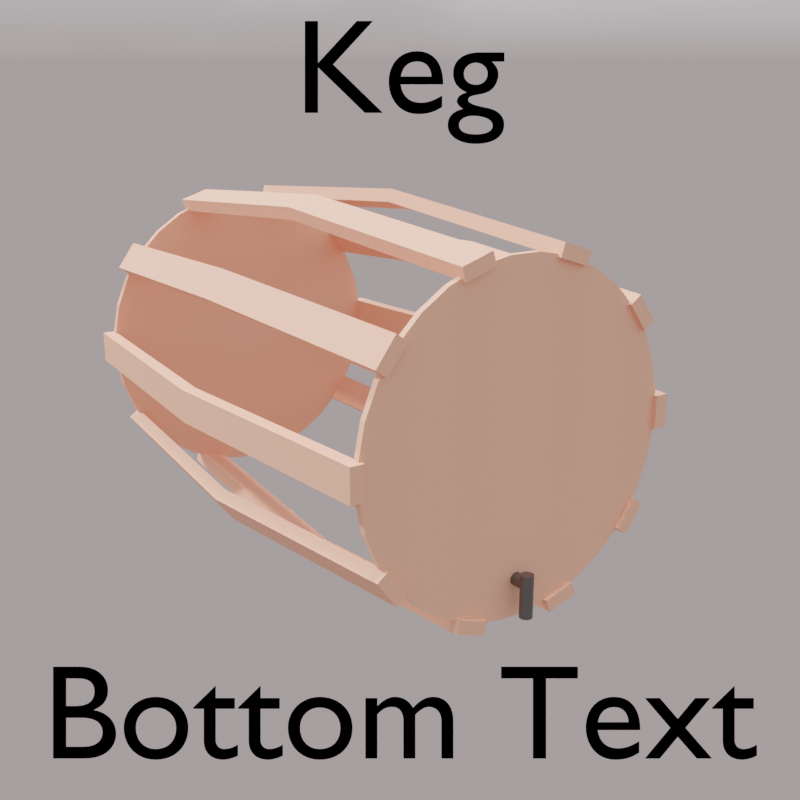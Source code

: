 # Source: Untitled.blend  (saved by Blender 4.4.30; exported with 4.5.12 LTS)
import bpy
from mathutils import Matrix  # noqa: F401  (used for matrix-valued properties, if any)

bpy.ops.wm.read_factory_settings(use_empty=True)
scene = bpy.context.scene
scene.name = 'Scene'

# ---- collections
col_collection = bpy.data.collections.new('Collection'); scene.collection.children.link(col_collection)

# ---- materials (node trees are filled in below, after node groups)
mat_material_001 = bpy.data.materials.new('Material.001')
mat_material_002 = bpy.data.materials.new('Material.002')
mat_material_003 = bpy.data.materials.new('Material.003')

# ---- node groups
ng_geometry_nodes = bpy.data.node_groups.new('Geometry Nodes', 'GeometryNodeTree')
_s = ng_geometry_nodes.interface.new_socket(name='Geometry', in_out='OUTPUT', socket_type='NodeSocketGeometry')
_s = ng_geometry_nodes.interface.new_socket(name='Geometry', in_out='INPUT', socket_type='NodeSocketGeometry')
ng_geometry_nodes.is_modifier = True
_N = ng_geometry_nodes.nodes; _L = ng_geometry_nodes.links
n0 = _N.new('NodeGroupInput'); n0.name = 'Group Input'; n0.location = (-340, 0)
n1 = _N.new('NodeGroupOutput'); n1.name = 'Group Output'; n1.location = (580, 0)
n2 = _N.new('GeometryNodeInstanceOnPoints'); n2.name = 'Instance on Points'; n2.location = (-20, 0)
n3 = _N.new('GeometryNodeCurvePrimitiveCircle'); n3.name = 'Curve Circle'; n3.location = (-920, -200)
n3.inputs[4].default_value = 3.48
n4 = _N.new('GeometryNodeCurveToPoints'); n4.name = 'Curve to Points'; n4.location = (-720, -200)
n5 = _N.new('FunctionNodeRotateRotation'); n5.name = 'Rotate Rotation'; n5.location = (-220, -200)
n5.inputs[1].default_value = (1.571, 1.571, 0.0)
n6 = _N.new('GeometryNodeTransform'); n6.name = 'Transform Geometry'; n6.location = (-420, -100)
n6.inputs[2].default_value = (1.571, 0.0, 0.0)
n7 = _N.new('GeometryNodeRealizeInstances'); n7.name = 'Realize Instances'; n7.location = (280, 0)
_L.new(n7.outputs[0], n1.inputs[0])
_L.new(n0.outputs[0], n2.inputs[2])
_L.new(n6.outputs[0], n2.inputs[0])
_L.new(n3.outputs[0], n4.inputs[0])
_L.new(n5.outputs[0], n2.inputs[5])
_L.new(n4.outputs[3], n5.inputs[0])
_L.new(n4.outputs[0], n6.inputs[0])
_L.new(n2.outputs[0], n7.inputs[0])
n1.is_active_output = True
ng_smooth_by_angle = bpy.data.node_groups.new('Smooth by Angle', 'GeometryNodeTree')
_s = ng_smooth_by_angle.interface.new_socket(name='Mesh', in_out='OUTPUT', socket_type='NodeSocketGeometry')
_s = ng_smooth_by_angle.interface.new_socket(name='Mesh', in_out='INPUT', socket_type='NodeSocketGeometry')
_s = ng_smooth_by_angle.interface.new_socket(name='Angle', in_out='INPUT', socket_type='NodeSocketFloat')
_s.subtype = 'ANGLE'
_s.default_value = 0.5236
_s.min_value = 0.0
_s.max_value = 3.142
_s.description = 'Maximum face angle for smooth edges'
_s = ng_smooth_by_angle.interface.new_socket(name='Ignore Sharpness', in_out='INPUT', socket_type='NodeSocketBool')
_s.force_non_field = True
ng_smooth_by_angle.description = 'Set the sharpness of mesh edges based on the angle between the neighboring faces'
ng_smooth_by_angle.is_modifier = True
_N = ng_smooth_by_angle.nodes; _L = ng_smooth_by_angle.links
n0 = _N.new('GeometryNodeSetShadeSmooth'); n0.name = 'Set Shade Smooth'; n0.location = (120, -80)
n0.domain = 'EDGE'
n1 = _N.new('GeometryNodeSetShadeSmooth'); n1.name = 'Set Shade Smooth.001'; n1.location = (300, -80)
n2 = _N.new('NodeGroupOutput'); n2.name = 'Group Output'; n2.location = (480, -80)
n3 = _N.new('GeometryNodeInputMeshEdgeAngle'); n3.name = 'Edge Angle'; n3.location = (-440, -240)
n4 = _N.new('NodeGroupInput'); n4.name = 'Group Input'; n4.location = (-80, -80)
n5 = _N.new('GeometryNodeInputEdgeSmooth'); n5.name = 'Is Edge Smooth'; n5.location = (-260, -120)
n6 = _N.new('GeometryNodeInputShadeSmooth'); n6.name = 'Is Shade Smooth'; n6.location = (-440, -397)
n7 = _N.new('FunctionNodeCompare'); n7.name = 'Compare'; n7.location = (-260, -260)
n7.operation = 'LESS_EQUAL'
n7.inputs[6].default_value = (0.0, 0.0, 0.0, 0.0)
n7.inputs[7].default_value = (0.0, 0.0, 0.0, 0.0)
n8 = _N.new('FunctionNodeBooleanMath'); n8.name = 'Boolean Math.001'; n8.location = (-80, -260)
n9 = _N.new('NodeGroupInput'); n9.name = 'Group Input.001'; n9.location = (-440, -329)
n10 = _N.new('NodeGroupInput'); n10.name = 'Group Input.002'; n10.location = (-259, -189)
n11 = _N.new('FunctionNodeBooleanMath'); n11.name = 'Boolean Math'; n11.location = (-80, -149)
n11.operation = 'OR'
n12 = _N.new('FunctionNodeBooleanMath'); n12.name = 'Boolean Math.002'; n12.location = (-260, -380)
n12.operation = 'OR'
n13 = _N.new('NodeGroupInput'); n13.name = 'Group Input.003'; n13.location = (-440, -460)
_L.new(n3.outputs[0], n7.inputs[0])
_L.new(n1.outputs[0], n2.inputs[0])
_L.new(n9.outputs[1], n7.inputs[1])
_L.new(n7.outputs[0], n8.inputs[0])
_L.new(n4.outputs[0], n0.inputs[0])
_L.new(n0.outputs[0], n1.inputs[0])
_L.new(n8.outputs[0], n0.inputs[2])
_L.new(n10.outputs[2], n11.inputs[1])
_L.new(n5.outputs[0], n11.inputs[0])
_L.new(n11.outputs[0], n0.inputs[1])
_L.new(n13.outputs[2], n12.inputs[1])
_L.new(n6.outputs[0], n12.inputs[0])
_L.new(n12.outputs[0], n8.inputs[1])
n2.is_active_output = True

# ---- material node trees
mat_material_001.use_nodes = True; mat_material_001.node_tree.nodes.clear()
_N = mat_material_001.node_tree.nodes; _L = mat_material_001.node_tree.links
n0 = _N.new('ShaderNodeBsdfPrincipled'); n0.name = 'Principled BSDF'; n0.location = (10, 300)
n0.inputs[0].default_value = (1.0, 0.4446, 0.2965, 1.0)
n0.inputs[2].default_value = 0.7765
n1 = _N.new('ShaderNodeOutputMaterial'); n1.name = 'Material Output'; n1.location = (300, 300)
_L.new(n0.outputs[0], n1.inputs[0])
n1.is_active_output = True
mat_material_002.use_nodes = True; mat_material_002.node_tree.nodes.clear()
_N = mat_material_002.node_tree.nodes; _L = mat_material_002.node_tree.links
n0 = _N.new('ShaderNodeBsdfPrincipled'); n0.name = 'Principled BSDF'; n0.location = (10, 300)
n0.inputs[0].default_value = (0.1587, 0.1587, 0.1587, 1.0)
n0.inputs[1].default_value = 1.0
n0.inputs[2].default_value = 0.3706
n1 = _N.new('ShaderNodeOutputMaterial'); n1.name = 'Material Output'; n1.location = (300, 300)
_L.new(n0.outputs[0], n1.inputs[0])
n1.is_active_output = True
mat_material_003.use_nodes = True; mat_material_003.node_tree.nodes.clear()
_N = mat_material_003.node_tree.nodes; _L = mat_material_003.node_tree.links
n0 = _N.new('ShaderNodeOutputMaterial'); n0.name = 'Material Output'; n0.location = (300, 300)
n0.is_active_output = True

# ---- world
world_dynamic_1 = bpy.data.worlds.new('Dynamic_1'); scene.world = world_dynamic_1
world_dynamic_1.use_nodes = True; world_dynamic_1.node_tree.nodes.clear()
_N = world_dynamic_1.node_tree.nodes; _L = world_dynamic_1.node_tree.links
n0 = _N.new('ShaderNodeBackground'); n0.name = 'Scene_Brightness'; n0.location = (6708, 360)
n1 = _N.new('ShaderNodeOutputWorld'); n1.name = 'World Output'; n1.location = (7167, 360)
n2 = _N.new('ShaderNodeTexCoord'); n2.name = 'Texture Coordinate'; n2.location = (244, 1005)
n3 = _N.new('ShaderNodeMapping'); n3.name = 'Mapping'; n3.location = (787, 730)
n3.vector_type = 'NORMAL'
n4 = _N.new('ShaderNodeNormal'); n4.name = 'Sky_normal'; n4.location = (1220, 685)
n5 = _N.new('ShaderNodeValToRGB'); n5.name = 'Color Ramp'; n5.location = (1671, 415)
n5.color_ramp.interpolation = 'EASE'
while len(n5.color_ramp.elements) > 1: n5.color_ramp.elements.remove(n5.color_ramp.elements[-1])
n5.color_ramp.elements[0].position = 0.969; n5.color_ramp.elements[0].color = (0.0, 0.0, 0.0, 1.0)
_e = n5.color_ramp.elements.new(1.0); _e.color = (1.0, 1.0, 1.0, 1.0)
n6 = _N.new('ShaderNodeValToRGB'); n6.name = 'Color Ramp.001'; n6.location = (2197, 415)
n6.color_ramp.interpolation = 'EASE'
while len(n6.color_ramp.elements) > 1: n6.color_ramp.elements.remove(n6.color_ramp.elements[-1])
n6.color_ramp.elements[0].position = 0.991; n6.color_ramp.elements[0].color = (0.0, 0.0, 0.0, 1.0)
_e = n6.color_ramp.elements.new(1.0); _e.color = (1.0, 1.0, 1.0, 1.0)
n7 = _N.new('ShaderNodeValToRGB'); n7.name = 'Color Ramp.002'; n7.location = (2197, 415)
n7.color_ramp.interpolation = 'EASE'
while len(n7.color_ramp.elements) > 1: n7.color_ramp.elements.remove(n7.color_ramp.elements[-1])
n7.color_ramp.elements[0].position = 0.779; n7.color_ramp.elements[0].color = (0.0, 0.0, 0.0, 1.0)
_e = n7.color_ramp.elements.new(1.0); _e.color = (1.0, 1.0, 1.0, 1.0)
n8 = _N.new('ShaderNodeMath'); n8.name = 'Math'; n8.location = (2197, 685)
n8.operation = 'MULTIPLY'
n8.inputs[1].default_value = 0.2
n9 = _N.new('ShaderNodeMath'); n9.name = 'Math.001'; n9.location = (3294, 685)
n9.operation = 'MULTIPLY'
n9.inputs[1].default_value = 2.0
n10 = _N.new('ShaderNodeMath'); n10.name = 'Math.002'; n10.location = (2745, 415)
n10.operation = 'MULTIPLY'
n10.inputs[1].default_value = 40.9
n11 = _N.new('ShaderNodeMath'); n11.name = 'Math.003'; n11.location = (3294, 415)
n11.operation = 'SUBTRACT'
n11.inputs[1].default_value = 1.0
n12 = _N.new('ShaderNodeMixRGB'); n12.name = 'Soft_hard'; n12.location = (3819, 550)
n12.inputs[0].default_value = 1.0
n13 = _N.new('ShaderNodeMixRGB'); n13.name = 'Mix (Legacy)'; n13.location = (3819, 185)
n13.inputs[0].default_value = 0.466
n14 = _N.new('ShaderNodeMixRGB'); n14.name = 'Mix (Legacy).001'; n14.location = (4344, 630)
n14.blend_type = 'MULTIPLY'
n14.inputs[0].default_value = 1.0
n15 = _N.new('ShaderNodeMixRGB'); n15.name = 'Mix (Legacy).002'; n15.location = (4344, 90)
n15.blend_type = 'MULTIPLY'
n15.inputs[0].default_value = 1.0
n16 = _N.new('ShaderNodeMixRGB'); n16.name = 'Mix (Legacy).003'; n16.location = (4782, 610)
n16.inputs[1].default_value = (0.0, 0.0, 0.0, 1.0)
n17 = _N.new('ShaderNodeMixRGB'); n17.name = 'Mix (Legacy).004'; n17.location = (5132, 270)
n17.inputs[1].default_value = (0.0, 0.0, 0.0, 1.0)
n17.inputs[2].default_value = (1.0, 0.82, 0.65, 1.0)
n18 = _N.new('ShaderNodeGamma'); n18.name = 'Gamma'; n18.location = (5132, 610)
n18.inputs[1].default_value = 2.3
n19 = _N.new('ShaderNodeGamma'); n19.name = 'Sun_value'; n19.location = (5524, 610)
n20 = _N.new('ShaderNodeGamma'); n20.name = 'Shadow_color_saturation'; n20.location = (5524, 880)
n21 = _N.new('ShaderNodeMixRGB'); n21.name = 'Mix (Legacy).005'; n21.location = (5941, 610)
n21.blend_type = 'ADD'
n21.inputs[0].default_value = 1.0
n22 = _N.new('ShaderNodeMixRGB'); n22.name = 'Mix (Legacy).006'; n22.location = (5524, 340)
n22.blend_type = 'ADD'
n22.inputs[0].default_value = 1.0
n23 = _N.new('ShaderNodeMixRGB'); n23.name = 'Mix (Legacy).007'; n23.location = (6314, 360)
n24 = _N.new('ShaderNodeLightPath'); n24.name = 'Light Path'; n24.location = (5941, 130)
n25 = _N.new('ShaderNodeMapping'); n25.name = 'Mapping.001'; n25.location = (2197, 1510)
n25.inputs[3].default_value = (1.5, 1.5, 6.0)
n26 = _N.new('ShaderNodeTexNoise'); n26.name = 'Noise Texture'; n26.location = (2745, 1780)
n26.inputs[2].default_value = 3.8
n26.inputs[3].default_value = 2.4
n26.inputs[8].default_value = 0.5
n27 = _N.new('ShaderNodeTexNoise'); n27.name = 'Noise Texture.001'; n27.location = (2745, 1510)
n27.inputs[2].default_value = 2.0
n27.inputs[3].default_value = 10.0
n27.inputs[8].default_value = 0.2
n28 = _N.new('ShaderNodeValToRGB'); n28.name = 'Color Ramp.003'; n28.location = (3294, 1780)
while len(n28.color_ramp.elements) > 1: n28.color_ramp.elements.remove(n28.color_ramp.elements[-1])
n28.color_ramp.elements[0].position = 0.408; n28.color_ramp.elements[0].color = (0.0, 0.0, 0.0, 1.0)
_e = n28.color_ramp.elements.new(0.649); _e.color = (1.0, 1.0, 1.0, 1.0)
n29 = _N.new('ShaderNodeValToRGB'); n29.name = 'Color Ramp.004'; n29.location = (3294, 1510)
while len(n29.color_ramp.elements) > 1: n29.color_ramp.elements.remove(n29.color_ramp.elements[-1])
n29.color_ramp.elements[0].position = 0.408; n29.color_ramp.elements[0].color = (0.0, 0.0, 0.0, 1.0)
_e = n29.color_ramp.elements.new(0.576); _e.color = (1.0, 1.0, 1.0, 1.0)
n30 = _N.new('ShaderNodeValToRGB'); n30.name = 'Color Ramp.005'; n30.location = (3819, 820)
while len(n30.color_ramp.elements) > 1: n30.color_ramp.elements.remove(n30.color_ramp.elements[-1])
n30.color_ramp.elements[0].position = 0.0; n30.color_ramp.elements[0].color = (0.419, 0.419, 0.419, 0.419)
_e = n30.color_ramp.elements.new(0.16); _e.color = (1.0, 1.0, 1.0, 1.0)
_e = n30.color_ramp.elements.new(0.435); _e.color = (1.0, 1.0, 1.0, 1.0)
n31 = _N.new('ShaderNodeValToRGB'); n31.name = 'Color Ramp.006'; n31.location = (4344, 1360)
while len(n31.color_ramp.elements) > 1: n31.color_ramp.elements.remove(n31.color_ramp.elements[-1])
n31.color_ramp.elements[0].position = 0.0; n31.color_ramp.elements[0].color = (0.0, 0.0, 0.0, 0.0)
_e = n31.color_ramp.elements.new(0.187); _e.color = (1.0, 1.0, 1.0, 1.0)
_e = n31.color_ramp.elements.new(0.435); _e.color = (1.0, 1.0, 1.0, 1.0)
n32 = _N.new('ShaderNodeValToRGB'); n32.name = 'Color Ramp.007'; n32.location = (3819, 1090)
while len(n32.color_ramp.elements) > 1: n32.color_ramp.elements.remove(n32.color_ramp.elements[-1])
n32.color_ramp.elements[0].position = 0.0; n32.color_ramp.elements[0].color = (1.0, 1.0, 0.9174, 1.0)
_e = n32.color_ramp.elements.new(0.469); _e.color = (0.0, 0.0, 0.0, 1.0)
n33 = _N.new('ShaderNodeMixRGB'); n33.name = 'Cloud_color'; n33.location = (3819, 1550)
n33.inputs[1].default_value = (1.0, 1.0, 1.0, 1.0)
n33.inputs[2].default_value = (0.0, 0.0, 0.0, 1.0)
n34 = _N.new('ShaderNodeMixRGB'); n34.name = 'Cloud_density'; n34.location = (4344, 1630)
n34.blend_type = 'MULTIPLY'
n34.inputs[0].default_value = 0.267
n35 = _N.new('ShaderNodeMixRGB'); n35.name = 'Mix (Legacy).008'; n35.location = (4782, 1360)
n35.blend_type = 'MULTIPLY'
n35.inputs[0].default_value = 1.0
n36 = _N.new('ShaderNodeMixRGB'); n36.name = 'Sky_and_Horizon_colors'; n36.location = (4344, 1090)
n36.inputs[1].default_value = (0.434, 0.838, 1.0, 1.0)
n36.inputs[2].default_value = (0.962, 0.822, 0.822, 1.0)
n37 = _N.new('ShaderNodeMixRGB'); n37.name = 'Mix (Legacy).009'; n37.location = (4782, 880)
n37.blend_type = 'MULTIPLY'
n37.inputs[0].default_value = 1.0
n38 = _N.new('ShaderNodeMixRGB'); n38.name = 'Cloud_opacity'; n38.location = (5132, 880)
n38.blend_type = 'SCREEN'
n38.inputs[0].default_value = 1.0
n39 = _N.new('ShaderNodeSeparateRGB'); n39.name = 'Separate RGB (Legacy)'; n39.location = (787, 1370)
n40 = _N.new('ShaderNodeMath'); n40.name = 'Math.004'; n40.location = (1220, 1235)
n41 = _N.new('ShaderNodeCombineRGB'); n41.name = 'Combine RGB (Legacy)'; n41.location = (1671, 1510)
n42 = _N.new('ShaderNodeMixRGB'); n42.name = 'Sun_color'; n42.location = (4344, 360)
n42.blend_type = 'MULTIPLY'
n42.inputs[0].default_value = 1.0
n42.inputs[2].default_value = (32.0, 30.0, 30.0, 200.0)
n43 = _N.new('ShaderNodeNormal'); n43.name = 'Normal'; n43.location = (3294, 1070)
_L.new(n0.outputs[0], n1.inputs[0])
_L.new(n8.outputs[0], n9.inputs[0])
_L.new(n10.outputs[0], n11.inputs[0])
_L.new(n7.outputs[0], n8.inputs[0])
_L.new(n6.outputs[0], n10.inputs[0])
_L.new(n9.outputs[0], n12.inputs[1])
_L.new(n11.outputs[0], n12.inputs[2])
_L.new(n9.outputs[0], n13.inputs[1])
_L.new(n6.outputs[0], n13.inputs[2])
_L.new(n12.outputs[0], n14.inputs[1])
_L.new(n13.outputs[0], n15.inputs[1])
_L.new(n14.outputs[0], n16.inputs[0])
_L.new(n15.outputs[0], n17.inputs[0])
_L.new(n21.outputs[0], n23.inputs[1])
_L.new(n22.outputs[0], n23.inputs[2])
_L.new(n24.outputs[0], n23.inputs[0])
_L.new(n18.outputs[0], n19.inputs[0])
_L.new(n16.outputs[0], n18.inputs[0])
_L.new(n23.outputs[0], n0.inputs[0])
_L.new(n25.outputs[0], n27.inputs[0])
_L.new(n25.outputs[0], n26.inputs[0])
_L.new(n42.outputs[0], n16.inputs[2])
_L.new(n29.outputs[0], n33.inputs[0])
_L.new(n33.outputs[0], n34.inputs[1])
_L.new(n28.outputs[0], n34.inputs[2])
_L.new(n31.outputs[0], n35.inputs[2])
_L.new(n32.outputs[0], n36.inputs[0])
_L.new(n36.outputs[0], n37.inputs[2])
_L.new(n30.outputs[0], n37.inputs[1])
_L.new(n37.outputs[0], n38.inputs[1])
_L.new(n34.outputs[0], n35.inputs[1])
_L.new(n35.outputs[0], n38.inputs[2])
_L.new(n20.outputs[0], n21.inputs[1])
_L.new(n38.outputs[0], n20.inputs[0])
_L.new(n30.outputs[0], n14.inputs[2])
_L.new(n19.outputs[0], n21.inputs[2])
_L.new(n26.outputs[0], n28.inputs[0])
_L.new(n27.outputs[0], n29.inputs[0])
_L.new(n43.outputs[1], n30.inputs[0])
_L.new(n43.outputs[1], n32.inputs[0])
_L.new(n43.outputs[1], n31.inputs[0])
_L.new(n41.outputs[0], n25.inputs[0])
_L.new(n2.outputs[0], n43.inputs[0])
_L.new(n30.outputs[0], n15.inputs[2])
_L.new(n2.outputs[0], n39.inputs[0])
_L.new(n39.outputs[1], n41.inputs[1])
_L.new(n39.outputs[2], n41.inputs[2])
_L.new(n39.outputs[0], n40.inputs[1])
_L.new(n40.outputs[0], n41.inputs[0])
_L.new(n4.outputs[1], n5.inputs[0])
_L.new(n5.outputs[0], n6.inputs[0])
_L.new(n4.outputs[1], n7.inputs[0])
_L.new(n3.outputs[0], n4.inputs[0])
_L.new(n2.outputs[0], n3.inputs[0])
_L.new(n38.outputs[0], n22.inputs[1])
_L.new(n17.outputs[0], n22.inputs[2])
n1.is_active_output = True
world_dynamic_1.cycles.sample_map_resolution = 2048

# ---- cameras
cam_camera = bpy.data.cameras.new('Camera')
cam_camera.clip_end = 100.0
cam_camera.ortho_scale = 7.314

# ---- meshes
me_cube = bpy.data.meshes.new('Cube')
me_cube.from_pydata([(0.336, 5.536, 0.1408), (0.336, 5.536, -0.1408), (0.336, -5.536, 0.1408), (0.336, -5.536, -0.1408), (-0.336, 5.536, 0.1408), (-0.336, 5.536, -0.1408), (-0.336, -5.536, 0.1408), (-0.336, -5.536, -0.1408), (-0.336, 0.0, 0.2814), (0.336, 0.0, 0.563), (-0.336, 0.0, 0.563), (0.336, 0.0, 0.2814)], [], [(9, 10, 6, 2), (3, 2, 6, 7), (8, 10, 4, 5), (8, 11, 3, 7), (11, 9, 2, 3), (5, 4, 0, 1), (1, 0, 9, 11), (5, 1, 11, 8), (7, 6, 10, 8), (0, 4, 10, 9)])
me_cube.polygons.foreach_set('use_smooth', [True] * 10)
_uv = me_cube.uv_layers.new(name='UVMap')
_uv.uv.foreach_set('vector', [0.625, 0.625, 0.875, 0.625, 0.875, 0.75, 0.625, 0.75, 0.375, 0.75, 0.625, 0.75, 0.625, 1.0, 0.375, 1.0, 0.375, 0.125, 0.625, 0.125, 0.625, 0.25, 0.375, 0.25, 0.125, 0.625, 0.375, 0.625, 0.375, 0.75, 0.125, 0.75, 0.375, 0.625, 0.625, 0.625, 0.625, 0.75, 0.375, 0.75, 0.375, 0.25, 0.625, 0.25, 0.625, 0.5, 0.375, 0.5, 0.375, 0.5, 0.625, 0.5, 0.625, 0.625, 0.375, 0.625, 0.125, 0.5, 0.375, 0.5, 0.375, 0.625, 0.125, 0.625, 0.375, 0.0, 0.625, 0.0, 0.625, 0.125, 0.375, 0.125, 0.625, 0.5, 0.875, 0.5, 0.875, 0.625, 0.625, 0.625])
me_cube.materials.append(mat_material_001)
me_cube.use_mirror_vertex_groups = False
me_cube.update()
me_circle = bpy.data.meshes.new('Circle')
me_circle.from_pydata([(-3.995e-10, 1.004, 0.02242), (-0.1959, 0.9846, 0.02242), (-0.3842, 0.9275, 0.02242), (-0.5577, 0.8347, 0.02242), (-0.7099, 0.7099, 0.02242), (-0.8347, 0.5577, 0.02242), (-0.9275, 0.3842, 0.02242), (-0.9846, 0.1959, 0.02242), (-1.004, -8.068e-10, 0.02242), (-0.9846, -0.1959, 0.02242), (-0.9275, -0.3842, 0.02242), (-0.8347, -0.5577, 0.02242), (-0.7099, -0.7099, 0.02242), (-0.5577, -0.8347, 0.02242), (-0.3842, -0.9275, 0.02242), (-0.1959, -0.9846, 0.02242), (-3.995e-10, -1.004, 0.02242), (0.1959, -0.9846, 0.02242), (0.3842, -0.9275, 0.02242), (0.5577, -0.8347, 0.02242), (0.7099, -0.7099, 0.02242), (0.8347, -0.5577, 0.02242), (0.9275, -0.3842, 0.02242), (0.9846, -0.1959, 0.02242), (1.004, -8.068e-10, 0.02242), (0.9846, 0.1959, 0.02242), (0.9275, 0.3842, 0.02242), (0.8347, 0.5577, 0.02242), (0.7099, 0.7099, 0.02242), (0.5577, 0.8347, 0.02242), (0.3842, 0.9275, 0.02242), (0.1959, 0.9846, 0.02242), (-3.995e-10, 1.004, 0.06393), (-0.1959, 0.9846, 0.06393), (-0.3842, 0.9275, 0.06393), (-0.5577, 0.8347, 0.06393), (-0.7099, 0.7099, 0.06393), (-0.8347, 0.5577, 0.06393), (-0.9275, 0.3842, 0.06393), (-0.9846, 0.1959, 0.06393), (-1.004, -8.068e-10, 0.06393), (-0.9846, -0.1959, 0.06393), (-0.9275, -0.3842, 0.06393), (-0.8347, -0.5577, 0.06393), (-0.7099, -0.7099, 0.06393), (-0.5577, -0.8347, 0.06393), (-0.3842, -0.9275, 0.06393), (-0.1959, -0.9846, 0.06393), (-3.995e-10, -1.004, 0.06393), (0.1959, -0.9846, 0.06393), (0.3842, -0.9275, 0.06393), (0.5577, -0.8347, 0.06393), (0.7099, -0.7099, 0.06393), (0.8347, -0.5577, 0.06393), (0.9275, -0.3842, 0.06393), (0.9846, -0.1959, 0.06393), (1.004, -8.068e-10, 0.06393), (0.9846, 0.1959, 0.06393), (0.9275, 0.3842, 0.06393), (0.8347, 0.5577, 0.06393), (0.7099, 0.7099, 0.06393), (0.5577, 0.8347, 0.06393), (0.3842, 0.9275, 0.06393), (0.1959, 0.9846, 0.06393)], [], [(1, 0, 31, 30, 29, 28, 27, 26, 25, 24, 23, 22, 21, 20, 19, 18, 17, 16, 15, 14, 13, 12, 11, 10, 9, 8, 7, 6, 5, 4, 3, 2), (33, 34, 35, 36, 37, 38, 39, 40, 41, 42, 43, 44, 45, 46, 47, 48, 49, 50, 51, 52, 53, 54, 55, 56, 57, 58, 59, 60, 61, 62, 63, 32), (14, 15, 47, 46), (1, 2, 34, 33), (28, 29, 61, 60), (15, 16, 48, 47), (2, 3, 35, 34), (29, 30, 62, 61), (16, 17, 49, 48), (3, 4, 36, 35), (30, 31, 63, 62), (17, 18, 50, 49), (4, 5, 37, 36), (31, 0, 32, 63), (18, 19, 51, 50), (5, 6, 38, 37), (19, 20, 52, 51), (6, 7, 39, 38), (20, 21, 53, 52), (7, 8, 40, 39), (21, 22, 54, 53), (8, 9, 41, 40), (22, 23, 55, 54), (9, 10, 42, 41), (23, 24, 56, 55), (10, 11, 43, 42), (24, 25, 57, 56), (11, 12, 44, 43), (25, 26, 58, 57), (12, 13, 45, 44), (26, 27, 59, 58), (13, 14, 46, 45), (0, 1, 33, 32), (27, 28, 60, 59)])
_uv = me_circle.uv_layers.new(name='UVMap')
_uv.uv.foreach_set('vector', [0.0, 0.0, 0.0, 0.0, 0.0, 0.0, 0.0, 0.0, 0.0, 0.0, 0.0, 0.0, 0.0, 0.0, 0.0, 0.0, 0.0, 0.0, 0.0, 0.0, 0.0, 0.0, 0.0, 0.0, 0.0, 0.0, 0.0, 0.0, 0.0, 0.0, 0.0, 0.0, 0.0, 0.0, 0.0, 0.0, 0.0, 0.0, 0.0, 0.0, 0.0, 0.0, 0.0, 0.0, 0.0, 0.0, 0.0, 0.0, 0.0, 0.0, 0.0, 0.0, 0.0, 0.0, 0.0, 0.0, 0.0, 0.0, 0.0, 0.0, 0.0, 0.0, 0.0, 0.0, 0.0, 0.0, 0.0, 0.0, 0.0, 0.0, 0.0, 0.0, 0.0, 0.0, 0.0, 0.0, 0.0, 0.0, 0.0, 0.0, 0.0, 0.0, 0.0, 0.0, 0.0, 0.0, 0.0, 0.0, 0.0, 0.0, 0.0, 0.0, 0.0, 0.0, 0.0, 0.0, 0.0, 0.0, 0.0, 0.0, 0.0, 0.0, 0.0, 0.0, 0.0, 0.0, 0.0, 0.0, 0.0, 0.0, 0.0, 0.0, 0.0, 0.0, 0.0, 0.0, 0.0, 0.0, 0.0, 0.0, 0.0, 0.0, 0.0, 0.0, 0.0, 0.0, 0.0, 0.0, 0.0, 0.0, 0.0, 0.0, 0.0, 0.0, 0.0, 0.0, 0.0, 0.0, 0.0, 0.0, 0.0, 0.0, 0.0, 0.0, 0.0, 0.0, 0.0, 0.0, 0.0, 0.0, 0.0, 0.0, 0.0, 0.0, 0.0, 0.0, 0.0, 0.0, 0.0, 0.0, 0.0, 0.0, 0.0, 0.0, 0.0, 0.0, 0.0, 0.0, 0.0, 0.0, 0.0, 0.0, 0.0, 0.0, 0.0, 0.0, 0.0, 0.0, 0.0, 0.0, 0.0, 0.0, 0.0, 0.0, 0.0, 0.0, 0.0, 0.0, 0.0, 0.0, 0.0, 0.0, 0.0, 0.0, 0.0, 0.0, 0.0, 0.0, 0.0, 0.0, 0.0, 0.0, 0.0, 0.0, 0.0, 0.0, 0.0, 0.0, 0.0, 0.0, 0.0, 0.0, 0.0, 0.0, 0.0, 0.0, 0.0, 0.0, 0.0, 0.0, 0.0, 0.0, 0.0, 0.0, 0.0, 0.0, 0.0, 0.0, 0.0, 0.0, 0.0, 0.0, 0.0, 0.0, 0.0, 0.0, 0.0, 0.0, 0.0, 0.0, 0.0, 0.0, 0.0, 0.0, 0.0, 0.0, 0.0, 0.0, 0.0, 0.0, 0.0, 0.0, 0.0, 0.0, 0.0, 0.0, 0.0, 0.0, 0.0, 0.0, 0.0, 0.0, 0.0, 0.0, 0.0, 0.0, 0.0, 0.0, 0.0, 0.0, 0.0, 0.0, 0.0, 0.0, 0.0, 0.0, 0.0, 0.0, 0.0, 0.0, 0.0, 0.0, 0.0, 0.0, 0.0, 0.0, 0.0, 0.0, 0.0, 0.0, 0.0, 0.0, 0.0, 0.0, 0.0, 0.0, 0.0, 0.0, 0.0, 0.0, 0.0, 0.0, 0.0, 0.0, 0.0, 0.0, 0.0, 0.0, 0.0, 0.0, 0.0, 0.0, 0.0, 0.0, 0.0, 0.0, 0.0, 0.0, 0.0, 0.0, 0.0, 0.0, 0.0, 0.0, 0.0, 0.0, 0.0, 0.0, 0.0, 0.0, 0.0, 0.0, 0.0, 0.0, 0.0, 0.0, 0.0, 0.0, 0.0, 0.0, 0.0, 0.0, 0.0, 0.0, 0.0, 0.0, 0.0, 0.0, 0.0, 0.0, 0.0, 0.0, 0.0, 0.0, 0.0, 0.0, 0.0, 0.0, 0.0, 0.0, 0.0, 0.0, 0.0, 0.0, 0.0, 0.0, 0.0, 0.0, 0.0, 0.0, 0.0, 0.0, 0.0, 0.0, 0.0, 0.0, 0.0, 0.0, 0.0, 0.0, 0.0, 0.0, 0.0, 0.0])
me_circle.materials.append(mat_material_001)
me_circle.update()
me_circle_001 = bpy.data.meshes.new('Circle.001')
me_circle_001.from_pydata([(0.02578, -0.04317, 0.2618), (-0.02578, -0.04317, 0.2618), (-0.1669, -0.04317, 0.2033), (-0.232, -0.04317, 0.124), (-0.2618, -0.04317, 0.02578), (-0.07636, -0.04317, -0.2517), (0.02578, -0.04317, -0.2618), (0.124, -0.04317, -0.232), (0.07636, -0.04317, 0.2517), (-0.07636, -0.04317, 0.2517), (-0.124, -0.04317, 0.232), (-0.2033, -0.04317, 0.1669), (-0.2517, -0.04317, 0.07636), (-0.2618, -0.04317, -0.02578), (-0.2517, -0.04317, -0.07636), (-0.232, -0.04317, -0.124), (-0.2033, -0.04317, -0.1669), (-0.1669, -0.04317, -0.2033), (-0.124, -0.04317, -0.232), (-0.02578, -0.04317, -0.2618), (0.07636, -0.04317, -0.2517), (0.1669, -0.04317, -0.2033), (0.2033, -0.04317, -0.1669), (0.232, -0.04317, -0.124), (0.2517, -0.04317, -0.07636), (0.2618, -0.04317, -0.02578), (0.2618, -0.04317, 0.02578), (0.2517, -0.04317, 0.07636), (0.232, -0.04317, 0.124), (0.2033, -0.04317, 0.1669), (0.1669, -0.04317, 0.2033), (0.124, -0.04317, 0.232), (0.02578, 0.6757, 0.2618), (-0.02578, 0.6757, 0.2618), (-0.1669, 0.6757, 0.2033), (-0.232, 0.6757, 0.124), (-0.2618, 0.6757, 0.02578), (-0.07636, 0.6757, -0.2517), (0.02578, 0.6757, -0.2618), (0.124, 0.6757, -0.232), (0.07636, 0.6757, 0.2517), (-0.07636, 0.6757, 0.2517), (-0.124, 0.6757, 0.232), (-0.2033, 0.6757, 0.1669), (-0.2517, 0.6757, 0.07636), (-0.2618, 0.6757, -0.02578), (-0.2517, 0.6757, -0.07636), (-0.232, 0.6757, -0.124), (-0.2033, 0.6757, -0.1669), (-0.1669, 0.6757, -0.2033), (-0.124, 0.6757, -0.232), (-0.02578, 0.6757, -0.2618), (0.07636, 0.6757, -0.2517), (0.1669, 0.6757, -0.2033), (0.2033, 0.6757, -0.1669), (0.232, 0.6757, -0.124), (0.2517, 0.6757, -0.07636), (0.2618, 0.6757, -0.02578), (0.2618, 0.6757, 0.02578), (0.2517, 0.6757, 0.07636), (0.232, 0.6757, 0.124), (0.2033, 0.6757, 0.1669), (0.1669, 0.6757, 0.2033), (0.124, 0.6757, 0.232), (0.02578, 0.414, -4.113e-06), (-0.02578, 0.414, -4.113e-06), (-0.1669, 0.4724, -4.128e-06), (-0.232, 0.5517, -4.12e-06), (-0.2618, 0.65, -4.115e-06), (-0.07636, 0.9275, -4.113e-06), (0.02578, 0.9375, -4.113e-06), (0.124, 0.9077, -4.098e-06), (0.07636, 0.424, -4.113e-06), (-0.07636, 0.424, -4.113e-06), (-0.124, 0.4438, -4.128e-06), (-0.2033, 0.5089, -4.113e-06), (-0.2517, 0.5994, -4.113e-06), (-0.2618, 0.7015, -4.111e-06), (-0.2517, 0.7521, -4.113e-06), (-0.232, 0.7998, -4.105e-06), (-0.2033, 0.8426, -4.113e-06), (-0.1669, 0.8791, -4.098e-06), (-0.124, 0.9077, -4.098e-06), (-0.02578, 0.9375, -4.113e-06), (0.07636, 0.9275, -4.113e-06), (0.1669, 0.8791, -4.098e-06), (0.2033, 0.8426, -4.113e-06), (0.232, 0.7998, -4.105e-06), (0.2517, 0.7521, -4.113e-06), (0.2618, 0.7015, -4.111e-06), (0.2618, 0.65, -4.115e-06), (0.2517, 0.5994, -4.113e-06), (0.232, 0.5517, -4.12e-06), (0.2033, 0.5089, -4.113e-06), (0.1669, 0.4724, -4.128e-06), (0.124, 0.4438, -4.128e-06), (0.02578, 0.414, 0.406), (-0.02578, 0.414, 0.406), (-0.1669, 0.4724, 0.406), (-0.232, 0.5517, 0.406), (-0.2618, 0.65, 0.406), (-0.07636, 0.9275, 0.406), (0.02578, 0.9375, 0.406), (0.124, 0.9077, 0.406), (0.07636, 0.424, 0.406), (-0.07636, 0.424, 0.406), (-0.124, 0.4438, 0.406), (-0.2033, 0.5089, 0.406), (-0.2517, 0.5994, 0.406), (-0.2618, 0.7015, 0.406), (-0.2517, 0.7521, 0.406), (-0.232, 0.7998, 0.406), (-0.2033, 0.8426, 0.406), (-0.1669, 0.8791, 0.406), (-0.124, 0.9077, 0.406), (-0.02578, 0.9375, 0.406), (0.07636, 0.9275, 0.406), (0.1669, 0.8791, 0.406), (0.2033, 0.8426, 0.406), (0.232, 0.7998, 0.406), (0.2517, 0.7521, 0.406), (0.2618, 0.7015, 0.406), (0.2618, 0.65, 0.406), (0.2517, 0.5994, 0.406), (0.232, 0.5517, 0.406), (0.2033, 0.5089, 0.406), (0.1669, 0.4724, 0.406), (0.124, 0.4438, 0.406), (0.02578, 0.414, -1.328), (-0.02578, 0.414, -1.328), (-0.1669, 0.4724, -1.328), (-0.232, 0.5517, -1.328), (-0.2618, 0.65, -1.328), (-0.07636, 0.9275, -1.328), (0.02578, 0.9375, -1.328), (0.124, 0.9077, -1.328), (0.07636, 0.424, -1.328), (-0.07636, 0.424, -1.328), (-0.124, 0.4438, -1.328), (-0.2033, 0.5089, -1.328), (-0.2517, 0.5994, -1.328), (-0.2618, 0.7015, -1.328), (-0.2517, 0.7521, -1.328), (-0.232, 0.7998, -1.328), (-0.2033, 0.8426, -1.328), (-0.1669, 0.8791, -1.328), (-0.124, 0.9077, -1.328), (-0.02578, 0.9375, -1.328), (0.07636, 0.9275, -1.328), (0.1669, 0.8791, -1.328), (0.2033, 0.8426, -1.328), (0.232, 0.7998, -1.328), (0.2517, 0.7521, -1.328), (0.2618, 0.7015, -1.328), (0.2618, 0.65, -1.328), (0.2517, 0.5994, -1.328), (0.232, 0.5517, -1.328), (0.2033, 0.5089, -1.328), (0.1669, 0.4724, -1.328), (0.124, 0.4438, -1.328)], [], [(1, 9, 10, 2, 11, 3, 12, 4, 13, 14, 15, 16, 17, 18, 5, 19, 6, 20, 7, 21, 22, 23, 24, 25, 26, 27, 28, 29, 30, 31, 8, 0), (33, 32, 40, 63, 62, 61, 60, 59, 58, 57, 56, 55, 54, 53, 39, 52, 38, 51, 37, 50, 49, 48, 47, 46, 45, 36, 44, 35, 43, 34, 42, 41), (21, 7, 39, 53), (31, 30, 62, 63), (15, 14, 46, 47), (8, 31, 63, 40), (9, 1, 33, 41), (16, 15, 47, 48), (2, 10, 42, 34), (17, 16, 48, 49), (11, 2, 34, 43), (18, 17, 49, 50), (3, 11, 43, 35), (22, 21, 53, 54), (12, 3, 35, 44), (23, 22, 54, 55), (4, 12, 44, 36), (24, 23, 55, 56), (13, 4, 36, 45), (25, 24, 56, 57), (5, 18, 50, 37), (26, 25, 57, 58), (19, 5, 37, 51), (27, 26, 58, 59), (1, 0, 32, 33), (6, 19, 51, 38), (28, 27, 59, 60), (0, 8, 40, 32), (20, 6, 38, 52), (29, 28, 60, 61), (10, 9, 41, 42), (7, 20, 52, 39), (30, 29, 61, 62), (14, 13, 45, 46), (72, 64, 128, 136), (97, 96, 104, 127, 126, 125, 124, 123, 122, 121, 120, 119, 118, 117, 103, 116, 102, 115, 101, 114, 113, 112, 111, 110, 109, 100, 108, 99, 107, 98, 106, 105), (64, 72, 104, 96), (84, 70, 102, 116), (93, 92, 124, 125), (74, 73, 105, 106), (71, 84, 116, 103), (94, 93, 125, 126), (78, 77, 109, 110), (85, 71, 103, 117), (95, 94, 126, 127), (79, 78, 110, 111), (72, 95, 127, 104), (73, 65, 97, 105), (80, 79, 111, 112), (66, 74, 106, 98), (81, 80, 112, 113), (75, 66, 98, 107), (82, 81, 113, 114), (67, 75, 107, 99), (86, 85, 117, 118), (76, 67, 99, 108), (87, 86, 118, 119), (68, 76, 108, 100), (88, 87, 119, 120), (77, 68, 100, 109), (89, 88, 120, 121), (69, 82, 114, 101), (90, 89, 121, 122), (83, 69, 101, 115), (91, 90, 122, 123), (65, 64, 96, 97), (70, 83, 115, 102), (92, 91, 123, 124), (129, 137, 138, 130, 139, 131, 140, 132, 141, 142, 143, 144, 145, 146, 133, 147, 134, 148, 135, 149, 150, 151, 152, 153, 154, 155, 156, 157, 158, 159, 136, 128), (70, 84, 148, 134), (92, 93, 157, 156), (73, 74, 138, 137), (84, 71, 135, 148), (93, 94, 158, 157), (77, 78, 142, 141), (71, 85, 149, 135), (94, 95, 159, 158), (78, 79, 143, 142), (95, 72, 136, 159), (65, 73, 137, 129), (79, 80, 144, 143), (74, 66, 130, 138), (80, 81, 145, 144), (66, 75, 139, 130), (81, 82, 146, 145), (75, 67, 131, 139), (85, 86, 150, 149), (67, 76, 140, 131), (86, 87, 151, 150), (76, 68, 132, 140), (87, 88, 152, 151), (68, 77, 141, 132), (88, 89, 153, 152), (82, 69, 133, 146), (89, 90, 154, 153), (69, 83, 147, 133), (90, 91, 155, 154), (64, 65, 129, 128), (83, 70, 134, 147), (91, 92, 156, 155)])
me_circle_001.polygons.foreach_set('use_smooth', [True] * 100)
_uv = me_circle_001.uv_layers.new(name='UVMap')
_uv.uv.foreach_set('vector', [0.0, 0.0, 0.0, 0.0, 0.0, 0.0, 0.0, 0.0, 0.0, 0.0, 0.0, 0.0, 0.0, 0.0, 0.0, 0.0, 0.0, 0.0, 0.0, 0.0, 0.0, 0.0, 0.0, 0.0, 0.0, 0.0, 0.0, 0.0, 0.0, 0.0, 0.0, 0.0, 0.0, 0.0, 0.0, 0.0, 0.0, 0.0, 0.0, 0.0, 0.0, 0.0, 0.0, 0.0, 0.0, 0.0, 0.0, 0.0, 0.0, 0.0, 0.0, 0.0, 0.0, 0.0, 0.0, 0.0, 0.0, 0.0, 0.0, 0.0, 0.0, 0.0, 0.0, 0.0, 0.0, 0.0, 0.0, 0.0, 0.0, 0.0, 0.0, 0.0, 0.0, 0.0, 0.0, 0.0, 0.0, 0.0, 0.0, 0.0, 0.0, 0.0, 0.0, 0.0, 0.0, 0.0, 0.0, 0.0, 0.0, 0.0, 0.0, 0.0, 0.0, 0.0, 0.0, 0.0, 0.0, 0.0, 0.0, 0.0, 0.0, 0.0, 0.0, 0.0, 0.0, 0.0, 0.0, 0.0, 0.0, 0.0, 0.0, 0.0, 0.0, 0.0, 0.0, 0.0, 0.0, 0.0, 0.0, 0.0, 0.0, 0.0, 0.0, 0.0, 0.0, 0.0, 0.0, 0.0, 0.0, 0.0, 0.0, 0.0, 0.0, 0.0, 0.0, 0.0, 0.0, 0.0, 0.0, 0.0, 0.0, 0.0, 0.0, 0.0, 0.0, 0.0, 0.0, 0.0, 0.0, 0.0, 0.0, 0.0, 0.0, 0.0, 0.0, 0.0, 0.0, 0.0, 0.0, 0.0, 0.0, 0.0, 0.0, 0.0, 0.0, 0.0, 0.0, 0.0, 0.0, 0.0, 0.0, 0.0, 0.0, 0.0, 0.0, 0.0, 0.0, 0.0, 0.0, 0.0, 0.0, 0.0, 0.0, 0.0, 0.0, 0.0, 0.0, 0.0, 0.0, 0.0, 0.0, 0.0, 0.0, 0.0, 0.0, 0.0, 0.0, 0.0, 0.0, 0.0, 0.0, 0.0, 0.0, 0.0, 0.0, 0.0, 0.0, 0.0, 0.0, 0.0, 0.0, 0.0, 0.0, 0.0, 0.0, 0.0, 0.0, 0.0, 0.0, 0.0, 0.0, 0.0, 0.0, 0.0, 0.0, 0.0, 0.0, 0.0, 0.0, 0.0, 0.0, 0.0, 0.0, 0.0, 0.0, 0.0, 0.0, 0.0, 0.0, 0.0, 0.0, 0.0, 0.0, 0.0, 0.0, 0.0, 0.0, 0.0, 0.0, 0.0, 0.0, 0.0, 0.0, 0.0, 0.0, 0.0, 0.0, 0.0, 0.0, 0.0, 0.0, 0.0, 0.0, 0.0, 0.0, 0.0, 0.0, 0.0, 0.0, 0.0, 0.0, 0.0, 0.0, 0.0, 0.0, 0.0, 0.0, 0.0, 0.0, 0.0, 0.0, 0.0, 0.0, 0.0, 0.0, 0.0, 0.0, 0.0, 0.0, 0.0, 0.0, 0.0, 0.0, 0.0, 0.0, 0.0, 0.0, 0.0, 0.0, 0.0, 0.0, 0.0, 0.0, 0.0, 0.0, 0.0, 0.0, 0.0, 0.0, 0.0, 0.0, 0.0, 0.0, 0.0, 0.0, 0.0, 0.0, 0.0, 0.0, 0.0, 0.0, 0.0, 0.0, 0.0, 0.0, 0.0, 0.0, 0.0, 0.0, 0.0, 0.0, 0.0, 0.0, 0.0, 0.0, 0.0, 0.0, 0.0, 0.0, 0.0, 0.0, 0.0, 0.0, 0.0, 0.0, 0.0, 0.0, 0.0, 0.0, 0.0, 0.0, 0.0, 0.0, 0.0, 0.0, 0.0, 0.0, 0.0, 0.0, 0.0, 0.0, 0.0, 0.0, 0.0, 0.0, 0.0, 0.0, 0.0, 0.0, 0.0, 0.0, 0.0, 0.0, 0.0, 0.0, 0.0, 0.0, 0.0, 0.0, 0.0, 0.0, 0.0, 0.0, 0.0, 0.0, 0.0, 0.0, 0.0, 0.0, 0.0, 0.0, 0.0, 0.0, 0.0, 0.0, 0.0, 0.0, 0.0, 0.0, 0.0, 0.0, 0.0, 0.0, 0.0, 0.0, 0.0, 0.0, 0.0, 0.0, 0.0, 0.0, 0.0, 0.0, 0.0, 0.0, 0.0, 0.0, 0.0, 0.0, 0.0, 0.0, 0.0, 0.0, 0.0, 0.0, 0.0, 0.0, 0.0, 0.0, 0.0, 0.0, 0.0, 0.0, 0.0, 0.0, 0.0, 0.0, 0.0, 0.0, 0.0, 0.0, 0.0, 0.0, 0.0, 0.0, 0.0, 0.0, 0.0, 0.0, 0.0, 0.0, 0.0, 0.0, 0.0, 0.0, 0.0, 0.0, 0.0, 0.0, 0.0, 0.0, 0.0, 0.0, 0.0, 0.0, 0.0, 0.0, 0.0, 0.0, 0.0, 0.0, 0.0, 0.0, 0.0, 0.0, 0.0, 0.0, 0.0, 0.0, 0.0, 0.0, 0.0, 0.0, 0.0, 0.0, 0.0, 0.0, 0.0, 0.0, 0.0, 0.0, 0.0, 0.0, 0.0, 0.0, 0.0, 0.0, 0.0, 0.0, 0.0, 0.0, 0.0, 0.0, 0.0, 0.0, 0.0, 0.0, 0.0, 0.0, 0.0, 0.0, 0.0, 0.0, 0.0, 0.0, 0.0, 0.0, 0.0, 0.0, 0.0, 0.0, 0.0, 0.0, 0.0, 0.0, 0.0, 0.0, 0.0, 0.0, 0.0, 0.0, 0.0, 0.0, 0.0, 0.0, 0.0, 0.0, 0.0, 0.0, 0.0, 0.0, 0.0, 0.0, 0.0, 0.0, 0.0, 0.0, 0.0, 0.0, 0.0, 0.0, 0.0, 0.0, 0.0, 0.0, 0.0, 0.0, 0.0, 0.0, 0.0, 0.0, 0.0, 0.0, 0.0, 0.0, 0.0, 0.0, 0.0, 0.0, 0.0, 0.0, 0.0, 0.0, 0.0, 0.0, 0.0, 0.0, 0.0, 0.0, 0.0, 0.0, 0.0, 0.0, 0.0, 0.0, 0.0, 0.0, 0.0, 0.0, 0.0, 0.0, 0.0, 0.0, 0.0, 0.0, 0.0, 0.0, 0.0, 0.0, 0.0, 0.0, 0.0, 0.0, 0.0, 0.0, 0.0, 0.0, 0.0, 0.0, 0.0, 0.0, 0.0, 0.0, 0.0, 0.0, 0.0, 0.0, 0.0, 0.0, 0.0, 0.0, 0.0, 0.0, 0.0, 0.0, 0.0, 0.0, 0.0, 0.0, 0.0, 0.0, 0.0, 0.0, 0.0, 0.0, 0.0, 0.0, 0.0, 0.0, 0.0, 0.0, 0.0, 0.0, 0.0, 0.0, 0.0, 0.0, 0.0, 0.0, 0.0, 0.0, 0.0, 0.0, 0.0, 0.0, 0.0, 0.0, 0.0, 0.0, 0.0, 0.0, 0.0, 0.0, 0.0, 0.0, 0.0, 0.0, 0.0, 0.0, 0.0, 0.0, 0.0, 0.0, 0.0, 0.0, 0.0, 0.0, 0.0, 0.0, 0.0, 0.0, 0.0, 0.0, 0.0, 0.0, 0.0, 0.0, 0.0, 0.0, 0.0, 0.0, 0.0, 0.0, 0.0, 0.0, 0.0, 0.0, 0.0, 0.0, 0.0, 0.0, 0.0, 0.0, 0.0, 0.0, 0.0, 0.0, 0.0, 0.0, 0.0, 0.0, 0.0, 0.0, 0.0, 0.0, 0.0, 0.0, 0.0, 0.0, 0.0, 0.0, 0.0, 0.0, 0.0, 0.0, 0.0, 0.0, 0.0, 0.0, 0.0, 0.0, 0.0, 0.0, 0.0, 0.0, 0.0, 0.0, 0.0, 0.0, 0.0, 0.0, 0.0, 0.0, 0.0, 0.0, 0.0, 0.0, 0.0, 0.0, 0.0, 0.0, 0.0, 0.0, 0.0, 0.0, 0.0, 0.0, 0.0, 0.0, 0.0, 0.0, 0.0, 0.0, 0.0, 0.0, 0.0, 0.0, 0.0, 0.0, 0.0, 0.0, 0.0, 0.0, 0.0, 0.0, 0.0, 0.0, 0.0, 0.0, 0.0, 0.0, 0.0, 0.0, 0.0, 0.0, 0.0, 0.0, 0.0, 0.0, 0.0, 0.0, 0.0, 0.0, 0.0, 0.0, 0.0, 0.0, 0.0, 0.0, 0.0, 0.0, 0.0, 0.0, 0.0, 0.0, 0.0, 0.0, 0.0, 0.0, 0.0, 0.0, 0.0, 0.0, 0.0, 0.0, 0.0, 0.0, 0.0, 0.0, 0.0, 0.0, 0.0, 0.0, 0.0, 0.0, 0.0, 0.0, 0.0, 0.0, 0.0, 0.0, 0.0, 0.0, 0.0, 0.0, 0.0, 0.0, 0.0, 0.0, 0.0, 0.0, 0.0, 0.0, 0.0, 0.0, 0.0, 0.0, 0.0, 0.0, 0.0, 0.0, 0.0, 0.0, 0.0, 0.0, 0.0, 0.0, 0.0, 0.0, 0.0, 0.0, 0.0, 0.0, 0.0, 0.0, 0.0, 0.0, 0.0, 0.0, 0.0, 0.0, 0.0, 0.0, 0.0, 0.0, 0.0, 0.0, 0.0, 0.0, 0.0, 0.0, 0.0, 0.0, 0.0, 0.0, 0.0, 0.0, 0.0, 0.0, 0.0, 0.0, 0.0, 0.0, 0.0, 0.0, 0.0, 0.0, 0.0, 0.0, 0.0, 0.0, 0.0, 0.0, 0.0, 0.0, 0.0, 0.0, 0.0, 0.0, 0.0, 0.0, 0.0, 0.0, 0.0, 0.0, 0.0, 0.0, 0.0, 0.0, 0.0, 0.0, 0.0, 0.0, 0.0, 0.0, 0.0, 0.0, 0.0, 0.0, 0.0, 0.0, 0.0, 0.0, 0.0, 0.0, 0.0, 0.0, 0.0, 0.0, 0.0, 0.0, 0.0, 0.0, 0.0, 0.0, 0.0, 0.0, 0.0, 0.0, 0.0, 0.0, 0.0, 0.0, 0.0, 0.0, 0.0, 0.0, 0.0, 0.0, 0.0, 0.0, 0.0, 0.0, 0.0, 0.0, 0.0, 0.0, 0.0, 0.0, 0.0, 0.0, 0.0, 0.0, 0.0, 0.0, 0.0, 0.0, 0.0, 0.0, 0.0, 0.0, 0.0, 0.0, 0.0, 0.0, 0.0, 0.0, 0.0, 0.0, 0.0, 0.0, 0.0, 0.0, 0.0, 0.0, 0.0, 0.0, 0.0, 0.0, 0.0, 0.0, 0.0, 0.0, 0.0, 0.0, 0.0, 0.0, 0.0, 0.0, 0.0, 0.0, 0.0, 0.0, 0.0, 0.0, 0.0, 0.0, 0.0, 0.0, 0.0, 0.0, 0.0, 0.0, 0.0])
me_circle_001.materials.append(mat_material_002)
me_circle_001.update()

# ---- curves / text
txt_text = bpy.data.curves.new('Text', 'FONT')
txt_text.dimensions = '2D'
txt_text.body = 'Keg'
txt_text.materials.append(mat_material_003)
txt_text.align_x = 'CENTER'
txt_text.align_y = 'CENTER'
txt_text_001 = bpy.data.curves.new('Text.001', 'FONT')
txt_text_001.dimensions = '2D'
txt_text_001.body = 'Bottom Text'
txt_text_001.materials.append(mat_material_003)
txt_text_001.align_x = 'CENTER'
txt_text_001.align_y = 'CENTER'

# ---- objects
ob_cube = bpy.data.objects.new('Cube', me_cube)
ob_camera = bpy.data.objects.new('Camera', cam_camera)
ob_circle = bpy.data.objects.new('Circle', me_circle)
ob_circle_001 = bpy.data.objects.new('Circle.001', me_circle_001)
ob_text = bpy.data.objects.new('Text', txt_text)
ob_text_001 = bpy.data.objects.new('Text.001', txt_text_001)

# ---- transforms, parenting, visibility, modifiers, constraints
ob_cube.location = (0.0, 0.0, 5.0)
ob_cube.lock_rotations_4d = False
ob_cube.empty_display_type = 'ARROWS'
ob_cube.lineart.crease_threshold = 0.0
_m = ob_cube.modifiers.new('Bevel', 'BEVEL')
_m.width = 5.5
_m.width_pct = 5.5
_m.segments = 10
_m.limit_method = 'WEIGHT'
_m = ob_cube.modifiers.new('GeometryNodes', 'NODES')
_m.node_group = ng_geometry_nodes
_m = ob_cube.modifiers.new('Smooth by Angle', 'NODES')
_m.node_group = ng_smooth_by_angle
_m.use_pin_to_last = True
_m.show_group_selector = False
ob_camera.location = (12.31, 19.66, 11.5)
ob_camera.rotation_euler = (1.275, 5.13e-07, 2.542)
ob_camera.scale = (1.0, 1.0, 1.0)
ob_camera.lock_rotations_4d = False
ob_camera.empty_display_type = 'ARROWS'
ob_camera.color = (0.0, 0.0, 0.0, 0.0)
ob_camera.display_type = 'WIRE'
ob_camera.lineart.crease_threshold = 0.0
ob_circle.location = (1.043e-07, 5.514, 5.0)
ob_circle.rotation_euler = (1.571, 0.09817, 0.0)
ob_circle.scale = (3.402, 3.402, 3.402)
_m = ob_circle.modifiers.new('Mirror', 'MIRROR')
_m.use_axis = (False, True, False)
_m.mirror_object = ob_cube
ob_circle_001.location = (1.043e-07, 5.422, 2.359)
ob_circle_001.scale = (0.4926, 0.4926, 0.4926)
_m = ob_circle_001.modifiers.new('Smooth by Angle', 'NODES')
_m.node_group = ng_smooth_by_angle
_m.use_pin_to_last = True
_m.show_group_selector = False
ob_text.parent = ob_camera
ob_text.matrix_parent_inverse = Matrix(((1.0, -0.0, 0.0, -12.64), (-0.0, 1.0, -0.0, -24.61), (0.0, -0.0, 1.0, -12.9), (-0.0, 0.0, -0.0, 1.0)))
ob_text.location = (12.64, 27.04, 4.657)
ob_text_001.parent = ob_camera
ob_text_001.matrix_parent_inverse = Matrix(((1.0, -0.0, 0.0, -12.64), (-0.0, 1.0, -0.0, -24.61), (0.0, -0.0, 1.0, -12.9), (-0.0, 0.0, -0.0, 1.0)))
ob_text_001.location = (12.64, 22.25, 4.657)

# ---- collection membership
col_collection.objects.link(ob_cube)
col_collection.objects.link(ob_camera)
col_collection.objects.link(ob_circle)
col_collection.objects.link(ob_circle_001)
col_collection.objects.link(ob_text)
col_collection.objects.link(ob_text_001)

# ---- scene / render settings (as saved in the file)
scene.camera = ob_camera
scene.frame_start = 1; scene.frame_end = 250; scene.frame_set(1)
scene.render.engine = 'BLENDER_EEVEE_NEXT'
scene.render.image_settings.compression = 0
scene.render.resolution_x = 2000
scene.render.resolution_y = 2000
scene.render.fps = 30
scene.render.use_motion_blur = True
scene.cycles.feature_set = 'EXPERIMENTAL'
scene.view_settings.view_transform = 'Filmic'
bpy.context.view_layer.update()

# ---- added for rendering (the .blend has no usable light): sun
light_auto_sun = bpy.data.lights.new('AutoSun', 'SUN')
light_auto_sun.energy = 3.0
light_auto_sun.angle = 0.0523599
ob_auto_sun = bpy.data.objects.new('AutoSun', light_auto_sun)
scene.collection.objects.link(ob_auto_sun)
ob_auto_sun.rotation_euler = (0.872665, 0.174533, 0.523599)
bpy.context.view_layer.update()
